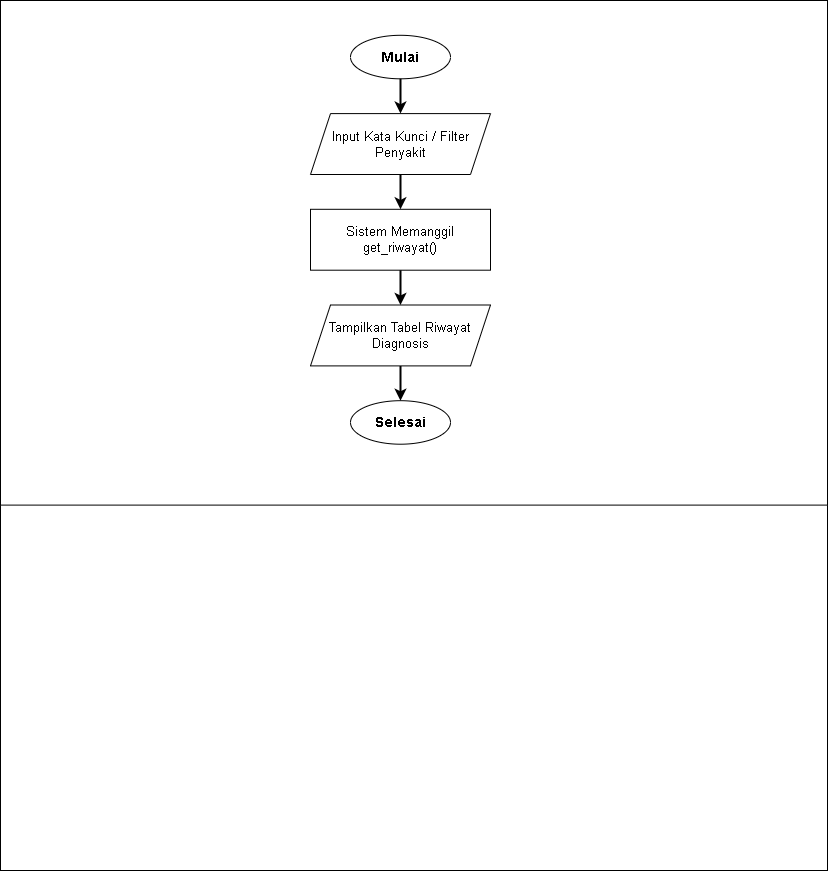

The diagram above was exported from draw.io. Its source (the exported page's mxGraphModel, read from the mxfile embedded in the PNG):
<mxGraphModel dx="620" dy="405" grid="1" gridSize="10" guides="1" tooltips="1" connect="1" arrows="1" fold="1" page="1" pageScale="1" pageWidth="827" pageHeight="1169" math="0" shadow="0">
  <root>
    <mxCell id="0" value="" style="" vertex="1">
      <mxGeometry width="827" height="870" as="geometry" />
    </mxCell>
    <mxCell id="1" value="" style="" parent="0" vertex="1">
      <mxGeometry width="827" height="870" as="geometry" />
    </mxCell>
    <mxCell id="bg" value="" style="rounded=0;whiteSpace=wrap;html=1;" parent="1" vertex="1">
      <mxGeometry width="827" height="504.6" as="geometry" />
    </mxCell>
    <mxCell id="start_node" value="Mulai" style="ellipse;whiteSpace=wrap;html=1;fontStyle=1;fontSize=14;" parent="1" vertex="1">
      <mxGeometry x="350" y="34.8" width="100" height="43.5" as="geometry" />
    </mxCell>
    <mxCell id="input_node" value="Input Kata Kunci / Filter Penyakit" style="shape=parallelogram;perimeter=parallelogramPerimeter;whiteSpace=wrap;html=1;fixedSize=1;fontSize=13;" parent="1" vertex="1">
      <mxGeometry x="310" y="113.1" width="180" height="60.9" as="geometry" />
    </mxCell>
    <mxCell id="query_node" value="Sistem Memanggil get_riwayat()" style="rounded=0;whiteSpace=wrap;html=1;fontSize=13;" parent="1" vertex="1">
      <mxGeometry x="310" y="208.8" width="180" height="60.9" as="geometry" />
    </mxCell>
    <mxCell id="display_node" value="Tampilkan Tabel Riwayat Diagnosis" style="shape=parallelogram;perimeter=parallelogramPerimeter;whiteSpace=wrap;html=1;fixedSize=1;fontSize=13;" parent="1" vertex="1">
      <mxGeometry x="310" y="304.5" width="180" height="60.9" as="geometry" />
    </mxCell>
    <mxCell id="end_node" value="Selesai" style="ellipse;whiteSpace=wrap;html=1;fontStyle=1;fontSize=14;" parent="1" vertex="1">
      <mxGeometry x="350" y="400.2" width="100" height="43.5" as="geometry" />
    </mxCell>
    <mxCell id="e1" style="edgeStyle=orthogonalEdgeStyle;rounded=1;orthogonalLoop=1;jettySize=auto;html=1;strokeWidth=2;" parent="1" source="start_node" target="input_node" edge="1">
      <mxGeometry relative="1" as="geometry" />
    </mxCell>
    <mxCell id="e2" style="edgeStyle=orthogonalEdgeStyle;rounded=1;orthogonalLoop=1;jettySize=auto;html=1;strokeWidth=2;" parent="1" source="input_node" target="query_node" edge="1">
      <mxGeometry relative="1" as="geometry" />
    </mxCell>
    <mxCell id="e3" style="edgeStyle=orthogonalEdgeStyle;rounded=1;orthogonalLoop=1;jettySize=auto;html=1;strokeWidth=2;" parent="1" source="query_node" target="display_node" edge="1">
      <mxGeometry relative="1" as="geometry" />
    </mxCell>
    <mxCell id="e4" style="edgeStyle=orthogonalEdgeStyle;rounded=1;orthogonalLoop=1;jettySize=auto;html=1;strokeWidth=2;" parent="1" source="display_node" target="end_node" edge="1">
      <mxGeometry relative="1" as="geometry" />
    </mxCell>
  </root>
</mxGraphModel>